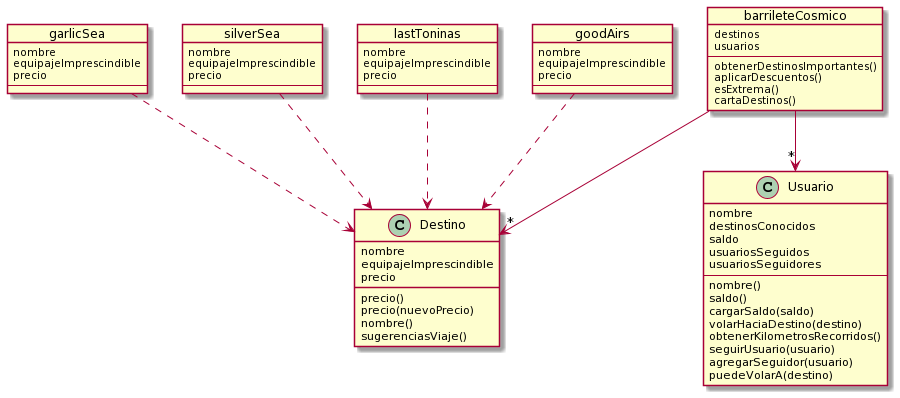

The diagram above was rendered by PlantUML. Its source (embedded in the PNG):
@startuml
object garlicSea {
nombre
equipajeImprescindible
precio
--
}

object silverSea {
nombre
equipajeImprescindible
precio
--
} 
object lastToninas {
nombre
equipajeImprescindible
precio
--
}
object goodAirs {
nombre
equipajeImprescindible
precio
--
}

object barrileteCosmico {
destinos
usuarios

--
obtenerDestinosImportantes()
aplicarDescuentos()
esExtrema()
cartaDestinos()
}

class Destino {
nombre
equipajeImprescindible
precio
precio()
precio(nuevoPrecio)
nombre()
sugerenciasViaje()
}

class Usuario {
nombre
destinosConocidos
saldo
usuariosSeguidos
usuariosSeguidores
--
nombre()
saldo()
cargarSaldo(saldo)
volarHaciaDestino(destino)
obtenerKilometrosRecorridos()
seguirUsuario(usuario)
agregarSeguidor(usuario)
puedeVolarA(destino)
}
garlicSea ..> Destino 
silverSea ..> Destino 
lastToninas ..> Destino 
goodAirs ..> Destino 


barrileteCosmico -->"*" Usuario 
barrileteCosmico -->"*" Destino
@enduml